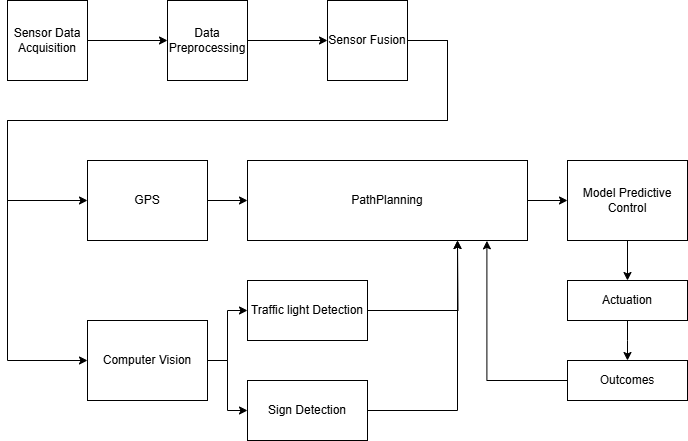

The diagram above was exported from draw.io. Its source (the exported page's mxGraphModel, read from the mxfile embedded in the PNG):
<mxGraphModel dx="1062" dy="553" grid="1" gridSize="10" guides="1" tooltips="1" connect="1" arrows="1" fold="1" page="1" pageScale="1" pageWidth="850" pageHeight="1100" math="0" shadow="0">
  <root>
    <mxCell id="0" />
    <mxCell id="1" parent="0" />
    <mxCell id="wrLg-J9dCQyXi9LORQJG-6" style="edgeStyle=orthogonalEdgeStyle;rounded=0;orthogonalLoop=1;jettySize=auto;html=1;entryX=0;entryY=0.5;entryDx=0;entryDy=0;" edge="1" parent="1" source="wrLg-J9dCQyXi9LORQJG-1" target="wrLg-J9dCQyXi9LORQJG-2">
      <mxGeometry relative="1" as="geometry" />
    </mxCell>
    <mxCell id="wrLg-J9dCQyXi9LORQJG-1" value="Sensor Data Acquisition" style="whiteSpace=wrap;html=1;aspect=fixed;" vertex="1" parent="1">
      <mxGeometry x="80" y="80" width="80" height="80" as="geometry" />
    </mxCell>
    <mxCell id="wrLg-J9dCQyXi9LORQJG-7" style="edgeStyle=orthogonalEdgeStyle;rounded=0;orthogonalLoop=1;jettySize=auto;html=1;entryX=0;entryY=0.5;entryDx=0;entryDy=0;" edge="1" parent="1" source="wrLg-J9dCQyXi9LORQJG-2" target="wrLg-J9dCQyXi9LORQJG-3">
      <mxGeometry relative="1" as="geometry" />
    </mxCell>
    <mxCell id="wrLg-J9dCQyXi9LORQJG-2" value="Data Preprocessing" style="whiteSpace=wrap;html=1;aspect=fixed;" vertex="1" parent="1">
      <mxGeometry x="240" y="80" width="80" height="80" as="geometry" />
    </mxCell>
    <mxCell id="wrLg-J9dCQyXi9LORQJG-8" style="edgeStyle=orthogonalEdgeStyle;rounded=0;orthogonalLoop=1;jettySize=auto;html=1;exitX=1;exitY=0.5;exitDx=0;exitDy=0;entryX=0;entryY=0.5;entryDx=0;entryDy=0;" edge="1" parent="1" source="wrLg-J9dCQyXi9LORQJG-3" target="wrLg-J9dCQyXi9LORQJG-9">
      <mxGeometry relative="1" as="geometry">
        <mxPoint x="120" y="480" as="targetPoint" />
        <Array as="points">
          <mxPoint x="520" y="120" />
          <mxPoint x="520" y="200" />
          <mxPoint x="80" y="200" />
          <mxPoint x="80" y="440" />
        </Array>
      </mxGeometry>
    </mxCell>
    <mxCell id="wrLg-J9dCQyXi9LORQJG-16" style="edgeStyle=orthogonalEdgeStyle;rounded=0;orthogonalLoop=1;jettySize=auto;html=1;exitX=1;exitY=0.5;exitDx=0;exitDy=0;entryX=0;entryY=0.5;entryDx=0;entryDy=0;" edge="1" parent="1" source="wrLg-J9dCQyXi9LORQJG-3" target="wrLg-J9dCQyXi9LORQJG-11">
      <mxGeometry relative="1" as="geometry">
        <Array as="points">
          <mxPoint x="520" y="120" />
          <mxPoint x="520" y="200" />
          <mxPoint x="80" y="200" />
          <mxPoint x="80" y="280" />
        </Array>
      </mxGeometry>
    </mxCell>
    <mxCell id="wrLg-J9dCQyXi9LORQJG-3" value="Sensor Fusion" style="whiteSpace=wrap;html=1;aspect=fixed;" vertex="1" parent="1">
      <mxGeometry x="400" y="80" width="80" height="80" as="geometry" />
    </mxCell>
    <mxCell id="wrLg-J9dCQyXi9LORQJG-35" style="edgeStyle=orthogonalEdgeStyle;rounded=0;orthogonalLoop=1;jettySize=auto;html=1;exitX=1;exitY=0.5;exitDx=0;exitDy=0;entryX=0;entryY=0.5;entryDx=0;entryDy=0;" edge="1" parent="1" source="wrLg-J9dCQyXi9LORQJG-5" target="wrLg-J9dCQyXi9LORQJG-28">
      <mxGeometry relative="1" as="geometry" />
    </mxCell>
    <mxCell id="wrLg-J9dCQyXi9LORQJG-5" value="PathPlanning" style="rounded=0;whiteSpace=wrap;html=1;" vertex="1" parent="1">
      <mxGeometry x="320" y="240" width="280" height="80" as="geometry" />
    </mxCell>
    <mxCell id="wrLg-J9dCQyXi9LORQJG-17" style="edgeStyle=orthogonalEdgeStyle;rounded=0;orthogonalLoop=1;jettySize=auto;html=1;exitX=1;exitY=0.5;exitDx=0;exitDy=0;entryX=0;entryY=0.5;entryDx=0;entryDy=0;" edge="1" parent="1" source="wrLg-J9dCQyXi9LORQJG-9" target="wrLg-J9dCQyXi9LORQJG-13">
      <mxGeometry relative="1" as="geometry" />
    </mxCell>
    <mxCell id="wrLg-J9dCQyXi9LORQJG-18" style="edgeStyle=orthogonalEdgeStyle;rounded=0;orthogonalLoop=1;jettySize=auto;html=1;exitX=1;exitY=0.5;exitDx=0;exitDy=0;entryX=0;entryY=0.5;entryDx=0;entryDy=0;" edge="1" parent="1" source="wrLg-J9dCQyXi9LORQJG-9" target="wrLg-J9dCQyXi9LORQJG-12">
      <mxGeometry relative="1" as="geometry" />
    </mxCell>
    <mxCell id="wrLg-J9dCQyXi9LORQJG-9" value="Computer Vision" style="rounded=0;whiteSpace=wrap;html=1;" vertex="1" parent="1">
      <mxGeometry x="160" y="400" width="120" height="80" as="geometry" />
    </mxCell>
    <mxCell id="wrLg-J9dCQyXi9LORQJG-26" style="edgeStyle=orthogonalEdgeStyle;rounded=0;orthogonalLoop=1;jettySize=auto;html=1;exitX=1;exitY=0.5;exitDx=0;exitDy=0;entryX=0;entryY=0.5;entryDx=0;entryDy=0;" edge="1" parent="1" source="wrLg-J9dCQyXi9LORQJG-11" target="wrLg-J9dCQyXi9LORQJG-5">
      <mxGeometry relative="1" as="geometry" />
    </mxCell>
    <mxCell id="wrLg-J9dCQyXi9LORQJG-11" value="GPS" style="rounded=0;whiteSpace=wrap;html=1;" vertex="1" parent="1">
      <mxGeometry x="160" y="240" width="120" height="80" as="geometry" />
    </mxCell>
    <mxCell id="wrLg-J9dCQyXi9LORQJG-40" style="edgeStyle=orthogonalEdgeStyle;rounded=0;orthogonalLoop=1;jettySize=auto;html=1;" edge="1" parent="1" source="wrLg-J9dCQyXi9LORQJG-12">
      <mxGeometry relative="1" as="geometry">
        <mxPoint x="530" y="320.0000000000001" as="targetPoint" />
      </mxGeometry>
    </mxCell>
    <mxCell id="wrLg-J9dCQyXi9LORQJG-12" value="Traffic light Detection" style="rounded=0;whiteSpace=wrap;html=1;" vertex="1" parent="1">
      <mxGeometry x="320" y="360" width="120" height="60" as="geometry" />
    </mxCell>
    <mxCell id="wrLg-J9dCQyXi9LORQJG-39" style="edgeStyle=orthogonalEdgeStyle;rounded=0;orthogonalLoop=1;jettySize=auto;html=1;entryX=0.75;entryY=1;entryDx=0;entryDy=0;" edge="1" parent="1" source="wrLg-J9dCQyXi9LORQJG-13" target="wrLg-J9dCQyXi9LORQJG-5">
      <mxGeometry relative="1" as="geometry">
        <Array as="points">
          <mxPoint x="530" y="490" />
        </Array>
      </mxGeometry>
    </mxCell>
    <mxCell id="wrLg-J9dCQyXi9LORQJG-13" value="Sign Detection" style="rounded=0;whiteSpace=wrap;html=1;" vertex="1" parent="1">
      <mxGeometry x="320" y="460" width="120" height="60" as="geometry" />
    </mxCell>
    <mxCell id="wrLg-J9dCQyXi9LORQJG-36" style="edgeStyle=orthogonalEdgeStyle;rounded=0;orthogonalLoop=1;jettySize=auto;html=1;entryX=0.5;entryY=0;entryDx=0;entryDy=0;" edge="1" parent="1" source="wrLg-J9dCQyXi9LORQJG-28" target="wrLg-J9dCQyXi9LORQJG-29">
      <mxGeometry relative="1" as="geometry" />
    </mxCell>
    <mxCell id="wrLg-J9dCQyXi9LORQJG-28" value="Model Predictive Control" style="rounded=0;whiteSpace=wrap;html=1;" vertex="1" parent="1">
      <mxGeometry x="640" y="240" width="120" height="80" as="geometry" />
    </mxCell>
    <mxCell id="wrLg-J9dCQyXi9LORQJG-42" style="edgeStyle=orthogonalEdgeStyle;rounded=0;orthogonalLoop=1;jettySize=auto;html=1;" edge="1" parent="1" source="wrLg-J9dCQyXi9LORQJG-29">
      <mxGeometry relative="1" as="geometry">
        <mxPoint x="700" y="440.0000000000001" as="targetPoint" />
      </mxGeometry>
    </mxCell>
    <mxCell id="wrLg-J9dCQyXi9LORQJG-29" value="Actuation" style="rounded=0;whiteSpace=wrap;html=1;" vertex="1" parent="1">
      <mxGeometry x="640" y="360" width="120" height="40" as="geometry" />
    </mxCell>
    <mxCell id="wrLg-J9dCQyXi9LORQJG-41" style="edgeStyle=orthogonalEdgeStyle;rounded=0;orthogonalLoop=1;jettySize=auto;html=1;exitX=0.5;exitY=1;exitDx=0;exitDy=0;" edge="1" parent="1" source="wrLg-J9dCQyXi9LORQJG-29" target="wrLg-J9dCQyXi9LORQJG-29">
      <mxGeometry relative="1" as="geometry" />
    </mxCell>
    <mxCell id="wrLg-J9dCQyXi9LORQJG-43" value="Outcomes" style="rounded=0;whiteSpace=wrap;html=1;" vertex="1" parent="1">
      <mxGeometry x="640" y="440" width="120" height="40" as="geometry" />
    </mxCell>
    <mxCell id="wrLg-J9dCQyXi9LORQJG-44" style="edgeStyle=orthogonalEdgeStyle;rounded=0;orthogonalLoop=1;jettySize=auto;html=1;entryX=0.855;entryY=1.004;entryDx=0;entryDy=0;entryPerimeter=0;" edge="1" parent="1" source="wrLg-J9dCQyXi9LORQJG-43" target="wrLg-J9dCQyXi9LORQJG-5">
      <mxGeometry relative="1" as="geometry" />
    </mxCell>
  </root>
</mxGraphModel>